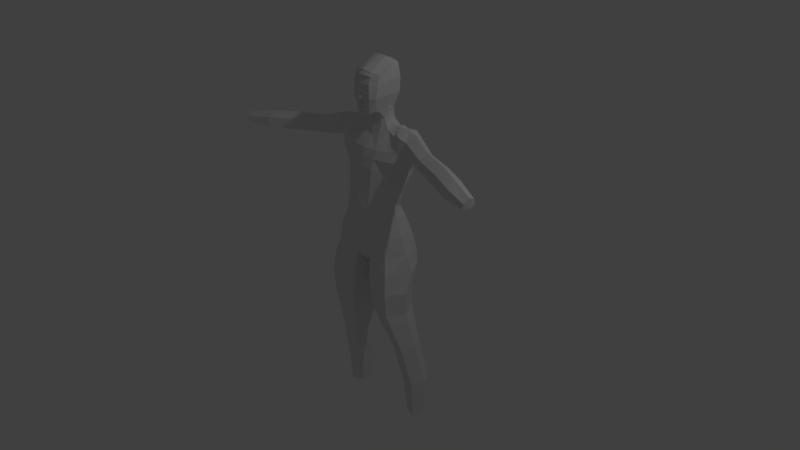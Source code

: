 # Source: human.blend  (saved by Blender 2.74.0; exported with 4.5.12 LTS)
import bpy
from mathutils import Matrix  # noqa: F401  (used for matrix-valued properties, if any)

bpy.ops.wm.read_factory_settings(use_empty=True)
scene = bpy.context.scene
scene.name = 'Scene'

# ---- collections
col_collection_1 = bpy.data.collections.new('Collection 1'); scene.collection.children.link(col_collection_1)

# ---- materials (node trees are filled in below, after node groups)
mat_material = bpy.data.materials.new('Material')
mat_material.alpha_threshold = 0.0
mat_material.use_transparent_shadow = False
mat_material.roughness = 0.5
mat_material.line_color = (0.0, 0.0, 0.0, 1.0)

# ---- material node trees

# ---- world
world_world = bpy.data.worlds.new('World'); scene.world = world_world
world_world.color = (0.05088, 0.05088, 0.05088)
world_world.use_sun_shadow = False
world_world.sun_shadow_jitter_overblur = 0.0
world_world.cycles.sampling_method = 'MANUAL'
world_world.cycles.sample_map_resolution = 256

# ---- cameras
cam_camera = bpy.data.cameras.new('Camera')
cam_camera.clip_end = 100.0
cam_camera.lens = 35.0
cam_camera.sensor_width = 32.0
cam_camera.sensor_height = 18.0
cam_camera.ortho_scale = 7.314
cam_camera.dof.focus_distance = 0.0
cam_camera.dof.aperture_fstop = 128.0

# ---- lights
light_lamp = bpy.data.lights.new('Lamp', 'POINT')
light_lamp.transmission_factor = 0.0
light_lamp.cutoff_distance = 30.0
light_lamp.energy = 100.0
light_lamp.shadow_buffer_clip_start = 1.001
light_lamp.shadow_soft_size = 0.1
light_lamp.shadow_maximum_resolution = 0.006
light_lamp.use_absolute_resolution = True
light_lamp.cycles.use_multiple_importance_sampling = False

# ---- meshes
me_cube_001 = bpy.data.meshes.new('Cube.001')
me_cube_001.from_pydata([(0.03399, 0.002734, 0.02953), (0.09601, 0.01839, 0.05161), (0.1622, 0.06889, 0.04257), (0.1954, 0.1257, -0.008558), (0.1758, 0.1033, -0.05339), (0.09632, 0.05987, -0.06796), (0.03911, 0.0297, -0.05458), (0.0, 0.007207, 0.02091), (0.0, -0.003353, -0.01519), (0.2221, 0.2884, 0.04439), (0.04075, 0.04293, 0.02823), (0.215, 0.2504, 0.03389), (0.04433, 0.04277, -0.04599), (0.09528, 0.04283, -0.05522), (0.1718, 0.08946, 0.127), (0.1788, 0.1185, 0.1549), (0.0, 0.02221, 0.2137), (0.09639, 0.04173, 0.04157), (0.1103, 0.05642, 0.2011), (0.01363, 0.04467, -0.009939), (0.0, -0.005116, 0.1716), (0.1051, 0.03057, 0.1666), (0.1508, 0.07351, -0.04374), (0.1743, 0.1088, -0.006569), (0.1508, 0.07336, 0.02249), (0.09507, 0.045, 0.0161), (0.0633, 0.04856, 0.006449), (0.04629, 0.04875, -0.01042), (0.05925, 0.04846, -0.0232), (0.09355, 0.04567, -0.03014), (0.1296, 0.06602, -0.01976), (0.1395, 0.08777, -0.005778), (0.1302, 0.06774, 0.007055), (0.0244, 0.001521, 0.03921), (0.09758, 0.009658, 0.06368), (0.1757, 0.09095, 0.0724), (0.2051, 0.1559, -0.0082), (0.1902, 0.1266, -0.07991), (0.09795, 0.05941, -0.09611), (0.03045, 0.02913, -0.07407), (0.0, 0.006485, 0.03284), (0.0, -0.008782, -0.02577), (0.2108, 0.3082, -0.1127), (0.2038, 0.2692, -0.1066), (0.154, 0.2449, -0.2616), (0.147, 0.2102, -0.2428), (0.1203, 0.1914, -0.3182), (0.1133, 0.1608, -0.2934), (0.05773, 0.1398, -0.3407), (0.05069, 0.1052, -0.3218), (0.0, 0.09393, -0.348), (0.0, 0.05533, -0.34), (0.01299, 0.001311, -0.1948), (0.04286, 0.01305, -0.1972), (0.06621, 0.03594, -0.2055), (0.07639, 0.06024, -0.2105), (0.05353, 0.04848, -0.2245), (0.03994, 0.03805, -0.2283), (0.0159, 0.01768, -0.2346), (0.0, -0.004407, -0.1981), (0.0, 0.0011, -0.2355), (0.01116, -4.365e-05, -0.1852), (0.04526, 0.01439, -0.1851), (0.07509, 0.0409, -0.1938), (0.08808, 0.07181, -0.2106), (0.05889, 0.05543, -0.2292), (0.04154, 0.04334, -0.2348), (0.01082, 0.02331, -0.2439), (0.0, -0.004385, -0.1889), (0.0, 0.009895, -0.2453), (0.03949, 0.0101, -0.09194), (0.0, -0.04302, -0.08328), (0.04279, 0.01574, -0.07735), (0.0, -0.03481, -0.0706), (0.0771, 0.04639, -0.1454), (0.08537, 0.05782, -0.1379), (0.09094, 0.07063, -0.1833), (0.1008, 0.08243, -0.179), (0.1012, 0.08898, -0.2132), (0.1119, 0.1004, -0.2165), (0.0801, 0.08043, -0.2586), (0.08921, 0.09187, -0.2651), (0.05491, 0.05608, -0.2863), (0.06097, 0.06065, -0.3004), (0.0, 0.01232, -0.2965), (0.0, 0.01518, -0.3121), (0.03459, 0.0009891, -0.1071), (0.0, -0.05648, -0.1004), (0.03753, 0.006631, -0.09909), (0.0, -0.04962, -0.09167), (0.04487, 0.02407, -0.1272), (0.05554, 0.0296, -0.1286), (0.04193, 0.005905, -0.1537), (0.04503, 0.01193, -0.1636), (0.0, -0.01739, -0.1577), (0.0, -0.009307, -0.166), (0.02251, -0.001875, -0.1665), (0.02097, -0.007008, -0.1566), (0.09541, 0.05027, 0.02795), (0.1386, 0.07537, 0.01653), (0.1544, 0.09607, -0.006706), (0.1386, 0.06972, -0.02838), (0.03908, 0.04862, -0.006003), (0.0935, 0.04478, -0.04015), (0.05101, 0.04589, -0.03212), (0.05943, 0.04897, 0.01304), (0.04738, 0.05095, -0.01782), (0.02314, 0.04441, -0.02536), (0.03625, 0.04872, -0.02024), (0.09404, 0.04853, 0.01184), (0.06768, 0.05149, 0.003874), (0.05198, 0.05164, -0.01028), (0.06369, 0.0514, -0.02122), (0.09277, 0.04974, -0.02753), (0.1227, 0.06748, -0.01885), (0.131, 0.08403, -0.00642), (0.1234, 0.0674, 0.004303), (0.05257, 0.05354, -0.01605), (0.04914, 0.05046, -0.02059), (0.02712, 0.044, -0.03104), (0.03866, 0.04801, -0.02364), (0.05313, 0.053, -0.01925), (0.1344, 0.06844, 0.01335), (0.1469, 0.09192, -0.006242), (0.1341, 0.06787, -0.02461), (0.04493, 0.04886, -0.007096), (0.09352, 0.04523, -0.03568), (0.05513, 0.04718, -0.0282), (0.06319, 0.04783, 0.009722), (0.09524, 0.04451, 0.02358), (0.04181, 0.04983, -0.01948), (0.0439, 0.04923, -0.02211), (0.09461, 0.05193, 0.01327), (0.06652, 0.05508, 0.004782), (0.04979, 0.05524, -0.0103), (0.06227, 0.05499, -0.02196), (0.09327, 0.05321, -0.02869), (0.1252, 0.07213, -0.01944), (0.134, 0.08975, -0.006188), (0.1259, 0.07204, 0.00524), (0.05042, 0.05726, -0.01645), (0.05101, 0.05669, -0.01987), (0.09559, 0.04795, 0.03041), (0.1408, 0.07423, 0.0176), (0.1643, 0.1003, -0.006638), (0.1447, 0.07162, -0.03606), (0.03117, 0.04675, -0.006214), (0.09439, 0.0438, -0.04768), (0.04767, 0.04433, -0.03906), (0.05415, 0.04703, 0.01687), (0.02969, 0.04657, -0.0228), (0.03289, 0.046, -0.02734)], [], [(55, 56, 65, 64), (56, 57, 66, 65), (57, 58, 67, 66), (59, 52, 61, 68), (58, 60, 69, 67), (48, 49, 51, 50), (46, 47, 49, 48), (44, 45, 47, 46), (129, 25, 32, 122), (122, 32, 31, 123), (42, 43, 45, 44), (9, 11, 43, 42), (15, 14, 11, 9), (18, 21, 14, 15), (20, 21, 18, 16), (6, 8, 41, 39), (7, 0, 33, 40), (5, 6, 39, 38), (4, 5, 38, 37), (3, 4, 37, 36), (2, 3, 36, 35), (1, 2, 35, 34), (0, 1, 34, 33), (123, 31, 30, 124), (124, 30, 29, 126), (126, 29, 28, 127), (130, 106, 27, 125), (125, 27, 26, 128), (54, 55, 64, 63), (53, 54, 63, 62), (52, 53, 62, 61), (71, 70, 72, 73), (72, 70, 74, 75), (75, 74, 76, 77), (77, 76, 78, 79), (79, 78, 80, 81), (81, 80, 82, 83), (83, 82, 84, 85), (87, 86, 88, 89), (88, 86, 90, 91), (91, 90, 92, 93), (96, 97, 94, 95), (93, 92, 97, 96), (149, 105, 98, 142), (146, 102, 105, 149), (150, 108, 102, 146), (147, 103, 104, 148), (145, 101, 103, 147), (144, 100, 101, 145), (143, 99, 100, 144), (142, 98, 99, 143), (151, 120, 108, 150), (128, 26, 25, 129), (118, 28, 112, 121), (32, 25, 109, 116), (31, 32, 116, 115), (30, 31, 115, 114), (29, 30, 114, 113), (28, 29, 113, 112), (27, 106, 117, 111), (26, 27, 111, 110), (25, 26, 110, 109), (106, 118, 121, 117), (131, 118, 106, 130), (148, 104, 120, 151), (127, 28, 118, 131), (104, 127, 131, 120), (120, 131, 130, 108), (105, 128, 129, 98), (102, 125, 128, 105), (108, 130, 125, 102), (103, 126, 127, 104), (101, 124, 126, 103), (100, 123, 124, 101), (99, 122, 123, 100), (98, 129, 122, 99), (121, 112, 135, 141), (117, 121, 141, 140), (116, 109, 132, 139), (115, 116, 139, 138), (114, 115, 138, 137), (113, 114, 137, 136), (112, 113, 136, 135), (111, 117, 140, 134), (110, 111, 134, 133), (109, 110, 133, 132), (12, 148, 151, 119), (119, 151, 150, 107), (17, 142, 143, 24), (24, 143, 144, 23), (23, 144, 145, 22), (22, 145, 147, 13), (13, 147, 148, 12), (107, 150, 146, 19), (19, 146, 149, 10), (10, 149, 142, 17)])
me_cube_001.polygons.foreach_set('use_smooth', [True] * 96)
me_cube_001.use_remesh_preserve_volume = False
me_cube_001.use_remesh_preserve_attributes = False
me_cube_001.use_mirror_vertex_groups = False
me_cube_001.update()
me_cube = bpy.data.meshes.new('Cube')
me_cube.from_pydata([(1.073, -0.3862, 0.07681), (0.783, -0.4444, 0.2536), (0.7774, -0.3341, 0.3709), (1.165, -0.32, -0.01101), (0.788, 0.2404, 0.5999), (0.6196, -0.6039, 0.5797), (0.4661, -0.1621, 0.6778), (0.8768, 0.1289, 0.07681), (0.6424, -0.05769, 0.2536), (0.6206, -0.1008, 0.3505), (0.8471, -0.9258, 0.07681), (0.6609, -0.7704, 0.2536), (0.6602, -0.6854, 0.3708), (0.9424, -0.4448, 0.1708), (0.7157, -0.5055, 0.3107), (0.8517, -0.2873, 0.4742), (0.0, -0.9345, 0.4031), (0.0, -1.02, 0.2536), (0.0, -0.9647, 0.07681), (0.0, 0.05947, 0.2536), (0.0, 0.1407, 0.3983), (0.0, 0.2957, 0.5797), (0.0, 0.3106, 0.07681), (0.0, -0.743, 0.5797), (0.0, -0.298, -0.02998), (0.9459, 0.09927, 0.00435), (0.9497, -1.03, 0.00435), (0.354, 0.1148, 0.6599), (0.4541, -0.3584, 0.6577), (0.7585, 0.06572, 0.1708), (0.5497, -0.1184, 0.2912), (0.8366, 0.1045, 0.4742), (0.7456, -0.9319, 0.1708), (0.5706, -0.8039, 0.3178), (0.7156, -0.6336, 0.4742), (0.0, 0.2792, -0.01101), (0.0, -0.8591, 0.02969), (0.0, 0.2563, 0.634), (0.0, -0.5143, 0.6298), (0.0, 0.2853, 0.4856), (0.0, 0.004997, 0.3236), (0.0, 0.1839, 0.1708), (0.0, -1.094, 0.1708), (0.0, -1.008, 0.3519), (0.0, -0.8789, 0.4992), (0.3264, -0.923, 0.3838), (0.3609, -1.02, 0.2536), (0.3204, -0.9647, 0.07681), (0.2063, 0.05947, 0.2536), (0.2756, 0.1208, 0.373), (0.346, 0.3308, 0.5797), (0.2267, 0.3515, 0.07681), (0.3348, -0.706, 0.5797), (0.0799, -0.298, -0.02469), (0.2223, 0.3475, -0.01101), (0.2223, -0.8896, 0.04834), (0.2442, 0.2164, 0.6465), (0.2356, -0.4912, 0.639), (0.3194, 0.3198, 0.4856), (0.2005, 0.01385, 0.3122), (0.2156, 0.1839, 0.1708), (0.339, -1.094, 0.1708), (0.3197, -0.9539, 0.3323), (0.3217, -0.8508, 0.4908), (1.239, 0.05277, -0.8299), (1.317, -0.1319, -0.8354), (1.239, -0.3854, -0.8299), (0.926, -0.124, -0.8403), (0.9768, 0.09774, -0.8354), (0.9755, -0.3353, -0.8142), (0.9071, -0.3918, -0.6318), (0.7689, -0.6265, -0.4238), (0.4213, -0.9423, -0.2177), (0.3164, -0.4873, -0.2267), (0.6881, -0.2986, -0.4292), (0.8292, -0.08685, -0.6363), (0.4254, -0.009539, -0.2162), (0.7658, 0.04566, -0.4216), (0.9029, 0.2333, -0.6293), (1.281, -0.4642, -0.6214), (1.167, -0.7044, -0.4131), (0.9814, -1.05, -0.2044), (0.9779, -0.1467, -0.2044), (1.167, -0.04345, -0.4131), (1.276, 0.1529, -0.6214), (1.391, -0.09821, -0.6293), (1.287, -0.3108, -0.4216), (1.144, -0.5042, -0.2162), (0.9925, -0.2369, 0.5387), (0.964, 0.1846, 0.5387), (0.8743, -0.6339, 0.5387), (0.0, 0.2897, 0.5387), (0.0, -0.8278, 0.5387), (0.334, -0.7762, 0.5387), (0.3398, 0.3359, 0.5387), (0.9803, -0.2042, 0.674), (0.9616, 0.06204, 0.6665), (0.9332, -0.462, 0.65), (0.7367, -0.186, 0.6768), (0.6526, 0.03323, 0.6643), (0.7742, -0.4097, 0.6577), (1.195, -0.2042, 0.6694), (1.122, 0.0637, 0.6415), (1.116, -0.4335, 0.6381), (0.6123, -0.1704, 0.6768), (1.084, -0.4765, 0.5806), (1.085, 0.06744, 0.5705), (1.156, -0.2011, 0.5591), (0.6723, -0.4138, 0.6475), (0.5276, 0.07722, 0.6697), (0.8599, -0.5323, 0.5868), (0.857, 0.1512, 0.6336), (3.917, -1.109, 0.56), (3.913, -1.14, 0.586), (3.884, -1.436, 0.5779), (3.917, -1.292, 0.5979), (3.871, -1.463, 0.5587), (3.9, -1.29, 0.55), (3.164, -1.269, 0.5494), (2.56, -0.9968, 0.5531), (1.782, -0.7096, 0.5655), (1.841, -0.473, 0.5456), (2.622, -0.7458, 0.5358), (3.216, -1.018, 0.54), (1.794, -0.2118, 0.555), (2.589, -0.4728, 0.5495), (3.21, -0.7507, 0.5477), (3.188, -1.23, 0.5936), (2.588, -0.9577, 0.6002), (1.809, -0.6727, 0.6067), (3.218, -0.8019, 0.6016), (2.609, -0.5293, 0.6065), (1.819, -0.2689, 0.6112), (1.873, -0.4757, 0.6328), (2.656, -0.7486, 0.6272), (3.245, -1.021, 0.6185), (0.0, -0.4156, 0.6939), (0.1559, 0.1073, 0.6983), (0.2702, 0.02225, 0.6816), (0.3255, -0.1779, 0.6906), (0.309, -0.3219, 0.6856), (0.171, 0.1351, 0.6798), (0.0, 0.173, 0.672), (0.2212, -0.381, 0.6833), (0.0, -0.4479, 0.674), (0.2227, -0.0382, 0.7331), (0.2918, -0.2099, 0.7308), (0.2589, -0.4117, 0.7324), (0.1445, 0.09425, 0.7396), (0.0, 0.1276, 0.7367), (0.1786, -0.4581, 0.7277), (0.0, -0.4858, 0.7263), (0.0, 0.1363, 0.6917), (0.2333, -0.01198, 0.7072), (0.2681, -0.312, 0.7076), (0.192, -0.3763, 0.7015), (0.2941, -0.1879, 0.7106), (0.2975, -0.9847, -0.07754), (0.9884, -1.096, -0.09131), (1.191, -0.5331, -0.1035), (0.1647, -0.5156, -0.1143), (0.2996, 0.0351, -0.1035), (0.9845, -0.1074, -0.09131), (0.1875, -0.2044, 0.9773), (0.0, -0.1936, 0.9828), (0.3464, 0.08648, 0.9321), (0.3674, -0.1952, 0.9537), (0.3867, -0.5778, 0.9177), (0.2302, 0.1699, 0.9436), (0.0, 0.1978, 0.9509), (0.2334, -0.6906, 0.9266), (0.0, -0.7404, 0.9365), (0.1358, 0.09798, 0.76), (0.1731, 0.2913, 0.8137), (0.1631, 0.2878, 0.886), (0.0, -0.8356, 0.8778), (0.0, -0.8154, 0.8119), (0.0, -0.7533, 0.73), (0.0, 0.1605, 0.7611), (0.0, 0.3383, 0.8138), (0.0, 0.3301, 0.8865), (0.3937, 0.09133, 0.8837), (0.3647, 0.08569, 0.8162), (0.257, 0.01454, 0.7538), (0.2737, -0.6006, 0.7523), (0.3729, -0.668, 0.8133), (0.3775, -0.6119, 0.8745), (0.2555, -0.787, 0.8753), (0.2526, -0.7917, 0.8116), (0.1802, -0.735, 0.7389), (0.3215, -0.2751, 0.7645), (0.4258, -0.2611, 0.8215), (0.4444, -0.2137, 0.8904)], [], [(88, 15, 31, 89), (109, 104, 98, 99), (104, 108, 100, 98), (88, 90, 34, 15), (0, 3, 25, 7), (0, 7, 29, 13), (0, 13, 32, 10), (0, 10, 26, 3), (1, 13, 29, 8), (1, 8, 30, 14), (1, 14, 33, 11), (1, 11, 32, 13), (2, 14, 30, 9), (2, 9, 31, 15), (2, 15, 34, 12), (2, 12, 33, 14), (33, 62, 46, 11), (12, 45, 62, 33), (45, 63, 44, 16), (45, 16, 43, 62), (32, 61, 47, 10), (11, 46, 61, 32), (46, 62, 43, 17), (46, 17, 42, 61), (29, 60, 48, 8), (10, 47, 55, 26), (47, 61, 42, 18), (47, 18, 36, 55), (30, 59, 49, 9), (8, 48, 59, 30), (48, 60, 41, 19), (48, 19, 40, 59), (89, 94, 50, 4), (9, 49, 58, 31), (49, 59, 40, 20), (49, 20, 39, 58), (25, 54, 51, 7), (4, 50, 56, 27), (94, 58, 39, 91), (50, 21, 37, 56), (28, 57, 52, 5), (7, 51, 60, 29), (51, 54, 35, 22), (51, 22, 41, 60), (56, 37, 142, 141), (90, 93, 63, 34), (52, 57, 38, 23), (93, 92, 44, 63), (38, 57, 143, 144), (27, 56, 141, 138), (57, 28, 140, 143), (75, 78, 68, 67), (70, 75, 67, 69), (53, 55, 36, 24), (53, 24, 35, 54), (34, 63, 45, 12), (66, 69, 67, 65), (65, 67, 68, 64), (79, 70, 69, 66), (78, 84, 64, 68), (85, 79, 66, 65), (84, 85, 65, 64), (162, 159, 87, 82), (82, 87, 86, 83), (83, 86, 85, 84), (159, 158, 81, 87), (87, 81, 80, 86), (86, 80, 79, 85), (161, 162, 82, 76), (76, 82, 83, 77), (77, 83, 84, 78), (158, 157, 72, 81), (81, 72, 71, 80), (80, 71, 70, 79), (157, 160, 73, 72), (72, 73, 74, 71), (71, 74, 75, 70), (160, 161, 76, 73), (73, 76, 77, 74), (74, 77, 78, 75), (52, 23, 92, 93), (5, 52, 93, 90), (50, 94, 91, 21), (31, 58, 94, 89), (123, 126, 112, 117), (118, 123, 117, 116), (95, 96, 99, 98), (95, 98, 100, 97), (95, 97, 103, 101), (95, 101, 102, 96), (108, 110, 97, 100), (110, 105, 103, 97), (111, 109, 99, 96), (106, 111, 96, 102), (89, 4, 111, 106), (4, 27, 109, 111), (5, 90, 105, 110), (28, 5, 110, 108), (88, 89, 106, 107), (90, 88, 107, 105), (6, 28, 108, 104), (27, 6, 104, 109), (116, 117, 115, 114), (117, 112, 113, 115), (127, 118, 116, 114), (130, 135, 115, 113), (135, 127, 114, 115), (126, 130, 113, 112), (106, 102, 132, 124), (124, 132, 131, 125), (125, 131, 130, 126), (101, 103, 129, 133), (133, 129, 128, 134), (134, 128, 127, 135), (102, 101, 133, 132), (132, 133, 134, 131), (131, 134, 135, 130), (103, 105, 120, 129), (129, 120, 119, 128), (128, 119, 118, 127), (105, 107, 121, 120), (120, 121, 122, 119), (119, 122, 123, 118), (107, 106, 124, 121), (121, 124, 125, 122), (122, 125, 126, 123), (137, 152, 149, 148), (136, 155, 150, 151), (153, 137, 148, 145), (155, 154, 147, 150), (28, 6, 139, 140), (6, 27, 138, 139), (174, 180, 169, 168), (175, 187, 170, 171), (181, 174, 168, 165), (187, 186, 167, 170), (154, 156, 146, 147), (156, 153, 145, 146), (139, 138, 153, 156), (140, 139, 156, 154), (143, 140, 154, 155), (138, 141, 137, 153), (144, 143, 155, 136), (141, 142, 152, 137), (53, 54, 161, 160), (55, 53, 160, 157), (26, 55, 157, 158), (54, 25, 162, 161), (3, 26, 158, 159), (25, 3, 159, 162), (165, 168, 163, 166), (166, 163, 170, 167), (163, 168, 169, 164), (163, 164, 171, 170), (186, 192, 166, 167), (192, 181, 165, 166), (146, 145, 183, 190), (190, 183, 182, 191), (191, 182, 181, 192), (147, 146, 190, 184), (184, 190, 191, 185), (185, 191, 192, 186), (150, 147, 184, 189), (189, 184, 185, 188), (188, 185, 186, 187), (145, 148, 172, 183), (183, 172, 173, 182), (182, 173, 174, 181), (151, 150, 189, 177), (177, 189, 188, 176), (176, 188, 187, 175), (148, 149, 178, 172), (172, 178, 179, 173), (173, 179, 180, 174)])
me_cube.materials.append(mat_material)
me_cube.use_remesh_preserve_volume = False
me_cube.use_remesh_preserve_attributes = False
me_cube.use_mirror_vertex_groups = False
me_cube.update()

# ---- objects
ob_cube = bpy.data.objects.new('Cube', me_cube_001)
ob_body = bpy.data.objects.new('body', me_cube)
ob_lamp = bpy.data.objects.new('Lamp', light_lamp)
ob_camera = bpy.data.objects.new('Camera', cam_camera)

# ---- transforms, parenting, visibility, modifiers, constraints
ob_cube.location = (7.105e-06, -0.1421, 2.241)
ob_cube.show_in_front = True
ob_cube.lineart.crease_threshold = 0.0
_m = ob_cube.modifiers.new('Mirror', 'MIRROR')
_m.use_clip = True
_m = ob_cube.modifiers.new('Subsurf', 'SUBSURF')
_m.uv_smooth = 'PRESERVE_CORNERS'
_m.quality = 2
_m.levels = 2
ob_body.location = (0.0, 0.2757, -0.06408)
ob_body.scale = (0.5, 0.5, 2.7)
ob_body.lock_rotations_4d = False
ob_body.empty_display_type = 'ARROWS'
ob_body.lineart.crease_threshold = 0.0
_m = ob_body.modifiers.new('Mirror', 'MIRROR')
_m.use_clip = True
ob_lamp.location = (4.076, 1.005, 5.904)
ob_lamp.rotation_euler = (0.6503, 0.05522, 1.866)
ob_lamp.lock_rotations_4d = False
ob_lamp.empty_display_type = 'ARROWS'
ob_lamp.color = (0.0, 0.0, 0.0, 0.0)
ob_lamp.lineart.crease_threshold = 0.0
ob_camera.location = (7.481, -6.508, 5.344)
ob_camera.rotation_euler = (1.109, 0.01082, 0.8149)
ob_camera.lock_rotations_4d = False
ob_camera.empty_display_type = 'ARROWS'
ob_camera.color = (0.0, 0.0, 0.0, 0.0)
ob_camera.display_type = 'WIRE'
ob_camera.lineart.crease_threshold = 0.0

# ---- collection membership
col_collection_1.objects.link(ob_cube)
col_collection_1.objects.link(ob_body)
col_collection_1.objects.link(ob_lamp)
col_collection_1.objects.link(ob_camera)

# ---- scene / render settings (as saved in the file)
scene.camera = ob_camera
scene.frame_start = 1; scene.frame_end = 250; scene.frame_set(25)
scene.render.engine = 'BLENDER_EEVEE_NEXT'
scene.render.resolution_percentage = 50
scene.render.dither_intensity = 0.0
scene.cycles.use_denoising = False
scene.cycles.samples = 10
scene.cycles.sampling_pattern = 'TABULATED_SOBOL'
scene.cycles.light_sampling_threshold = 0.0
scene.cycles.use_adaptive_sampling = False
scene.cycles.use_light_tree = False
scene.cycles.blur_glossy = 0.0
scene.cycles.pixel_filter_type = 'GAUSSIAN'
scene.cycles.sample_clamp_indirect = 0.0
scene.view_settings.view_transform = 'Standard'
bpy.context.view_layer.update()
